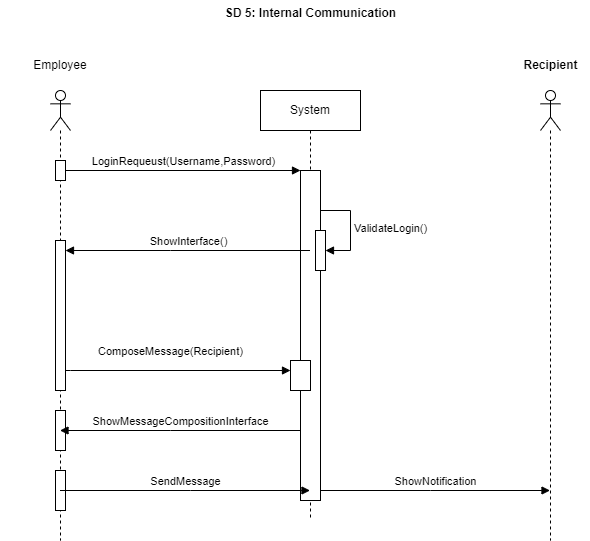

The diagram above was exported from draw.io. Its source (the exported page's mxGraphModel, read from the mxfile embedded in the PNG):
<mxGraphModel dx="1434" dy="772" grid="1" gridSize="10" guides="1" tooltips="1" connect="1" arrows="1" fold="1" page="1" pageScale="1" pageWidth="850" pageHeight="1100" math="0" shadow="0">
  <root>
    <mxCell id="0" />
    <mxCell id="1" parent="0" />
    <mxCell id="rekHZwUC3wcy3N2uphbT-1" value="System" style="shape=umlLifeline;perimeter=lifelinePerimeter;whiteSpace=wrap;html=1;container=0;dropTarget=0;collapsible=0;recursiveResize=0;outlineConnect=0;portConstraint=eastwest;newEdgeStyle={&quot;edgeStyle&quot;:&quot;elbowEdgeStyle&quot;,&quot;elbow&quot;:&quot;vertical&quot;,&quot;curved&quot;:0,&quot;rounded&quot;:0};" vertex="1" parent="1">
      <mxGeometry x="330" y="90" width="100" height="430" as="geometry" />
    </mxCell>
    <mxCell id="rekHZwUC3wcy3N2uphbT-2" value="" style="html=1;points=[];perimeter=orthogonalPerimeter;outlineConnect=0;targetShapes=umlLifeline;portConstraint=eastwest;newEdgeStyle={&quot;edgeStyle&quot;:&quot;elbowEdgeStyle&quot;,&quot;elbow&quot;:&quot;vertical&quot;,&quot;curved&quot;:0,&quot;rounded&quot;:0};" vertex="1" parent="rekHZwUC3wcy3N2uphbT-1">
      <mxGeometry x="40" y="80" width="20" height="330" as="geometry" />
    </mxCell>
    <mxCell id="rekHZwUC3wcy3N2uphbT-3" value="" style="html=1;points=[[0,0,0,0,5],[0,1,0,0,-5],[1,0,0,0,5],[1,1,0,0,-5]];perimeter=orthogonalPerimeter;outlineConnect=0;targetShapes=umlLifeline;portConstraint=eastwest;newEdgeStyle={&quot;curved&quot;:0,&quot;rounded&quot;:0};" vertex="1" parent="rekHZwUC3wcy3N2uphbT-1">
      <mxGeometry x="55" y="140" width="10" height="40" as="geometry" />
    </mxCell>
    <mxCell id="rekHZwUC3wcy3N2uphbT-4" value="ValidateLogin()" style="html=1;align=left;spacingLeft=2;endArrow=block;rounded=0;edgeStyle=orthogonalEdgeStyle;curved=0;rounded=0;" edge="1" parent="rekHZwUC3wcy3N2uphbT-1" source="rekHZwUC3wcy3N2uphbT-2" target="rekHZwUC3wcy3N2uphbT-3">
      <mxGeometry relative="1" as="geometry">
        <mxPoint x="60" y="120" as="sourcePoint" />
        <Array as="points">
          <mxPoint x="90" y="120" />
          <mxPoint x="90" y="160" />
        </Array>
      </mxGeometry>
    </mxCell>
    <mxCell id="rekHZwUC3wcy3N2uphbT-18" value="" style="html=1;points=[[0,0,0,0,5],[0,1,0,0,-5],[1,0,0,0,5],[1,1,0,0,-5]];perimeter=orthogonalPerimeter;outlineConnect=0;targetShapes=umlLifeline;portConstraint=eastwest;newEdgeStyle={&quot;curved&quot;:0,&quot;rounded&quot;:0};" vertex="1" parent="rekHZwUC3wcy3N2uphbT-1">
      <mxGeometry x="30" y="270" width="20" height="30" as="geometry" />
    </mxCell>
    <mxCell id="rekHZwUC3wcy3N2uphbT-6" value="" style="shape=umlLifeline;perimeter=lifelinePerimeter;whiteSpace=wrap;html=1;container=1;dropTarget=0;collapsible=0;recursiveResize=0;outlineConnect=0;portConstraint=eastwest;newEdgeStyle={&quot;curved&quot;:0,&quot;rounded&quot;:0};participant=umlActor;" vertex="1" parent="1">
      <mxGeometry x="120" y="90" width="20" height="450" as="geometry" />
    </mxCell>
    <mxCell id="rekHZwUC3wcy3N2uphbT-7" value="" style="html=1;points=[[0,0,0,0,5],[0,1,0,0,-5],[1,0,0,0,5],[1,1,0,0,-5]];perimeter=orthogonalPerimeter;outlineConnect=0;targetShapes=umlLifeline;portConstraint=eastwest;newEdgeStyle={&quot;curved&quot;:0,&quot;rounded&quot;:0};" vertex="1" parent="rekHZwUC3wcy3N2uphbT-6">
      <mxGeometry x="5" y="70" width="10" height="20" as="geometry" />
    </mxCell>
    <mxCell id="rekHZwUC3wcy3N2uphbT-8" value="" style="html=1;points=[[0,0,0,0,5],[0,1,0,0,-5],[1,0,0,0,5],[1,1,0,0,-5]];perimeter=orthogonalPerimeter;outlineConnect=0;targetShapes=umlLifeline;portConstraint=eastwest;newEdgeStyle={&quot;curved&quot;:0,&quot;rounded&quot;:0};" vertex="1" parent="rekHZwUC3wcy3N2uphbT-6">
      <mxGeometry x="5" y="150" width="10" height="150" as="geometry" />
    </mxCell>
    <mxCell id="rekHZwUC3wcy3N2uphbT-21" value="" style="html=1;points=[[0,0,0,0,5],[0,1,0,0,-5],[1,0,0,0,5],[1,1,0,0,-5]];perimeter=orthogonalPerimeter;outlineConnect=0;targetShapes=umlLifeline;portConstraint=eastwest;newEdgeStyle={&quot;curved&quot;:0,&quot;rounded&quot;:0};" vertex="1" parent="rekHZwUC3wcy3N2uphbT-6">
      <mxGeometry x="5" y="320" width="10" height="40" as="geometry" />
    </mxCell>
    <mxCell id="rekHZwUC3wcy3N2uphbT-28" value="" style="html=1;points=[[0,0,0,0,5],[0,1,0,0,-5],[1,0,0,0,5],[1,1,0,0,-5]];perimeter=orthogonalPerimeter;outlineConnect=0;targetShapes=umlLifeline;portConstraint=eastwest;newEdgeStyle={&quot;curved&quot;:0,&quot;rounded&quot;:0};" vertex="1" parent="rekHZwUC3wcy3N2uphbT-6">
      <mxGeometry x="5" y="380" width="10" height="40" as="geometry" />
    </mxCell>
    <mxCell id="rekHZwUC3wcy3N2uphbT-13" value="Employee" style="text;html=1;align=center;verticalAlign=middle;whiteSpace=wrap;rounded=0;" vertex="1" parent="1">
      <mxGeometry x="70" y="50" width="120" height="30" as="geometry" />
    </mxCell>
    <mxCell id="rekHZwUC3wcy3N2uphbT-14" value="LoginRequeust(Username,Password)" style="html=1;verticalAlign=bottom;endArrow=block;curved=0;rounded=0;" edge="1" parent="1" source="rekHZwUC3wcy3N2uphbT-7" target="rekHZwUC3wcy3N2uphbT-2">
      <mxGeometry width="80" relative="1" as="geometry">
        <mxPoint x="350" y="390" as="sourcePoint" />
        <mxPoint x="410" y="430" as="targetPoint" />
      </mxGeometry>
    </mxCell>
    <mxCell id="rekHZwUC3wcy3N2uphbT-15" value="ShowInterface()" style="html=1;verticalAlign=bottom;endArrow=block;curved=0;rounded=0;" edge="1" parent="1" source="rekHZwUC3wcy3N2uphbT-1" target="rekHZwUC3wcy3N2uphbT-8">
      <mxGeometry width="80" relative="1" as="geometry">
        <mxPoint x="350" y="390" as="sourcePoint" />
        <mxPoint x="430" y="390" as="targetPoint" />
        <Array as="points">
          <mxPoint x="240" y="250" />
        </Array>
      </mxGeometry>
    </mxCell>
    <mxCell id="rekHZwUC3wcy3N2uphbT-17" value="ComposeMessage(Recipient)" style="html=1;verticalAlign=bottom;endArrow=block;curved=0;rounded=0;" edge="1" parent="1" source="rekHZwUC3wcy3N2uphbT-8" target="rekHZwUC3wcy3N2uphbT-18">
      <mxGeometry x="-0.0667" y="10" width="80" relative="1" as="geometry">
        <mxPoint x="380" y="400" as="sourcePoint" />
        <mxPoint x="460" y="400" as="targetPoint" />
        <Array as="points">
          <mxPoint x="140" y="370" />
        </Array>
        <mxPoint as="offset" />
      </mxGeometry>
    </mxCell>
    <mxCell id="rekHZwUC3wcy3N2uphbT-20" value="ShowMessageCompositionInterface" style="html=1;verticalAlign=bottom;endArrow=block;curved=0;rounded=0;" edge="1" parent="1" source="rekHZwUC3wcy3N2uphbT-2" target="rekHZwUC3wcy3N2uphbT-6">
      <mxGeometry width="80" relative="1" as="geometry">
        <mxPoint x="380" y="400" as="sourcePoint" />
        <mxPoint x="460" y="400" as="targetPoint" />
        <Array as="points">
          <mxPoint x="240" y="430" />
        </Array>
      </mxGeometry>
    </mxCell>
    <mxCell id="rekHZwUC3wcy3N2uphbT-26" value="" style="shape=umlLifeline;perimeter=lifelinePerimeter;whiteSpace=wrap;html=1;container=1;dropTarget=0;collapsible=0;recursiveResize=0;outlineConnect=0;portConstraint=eastwest;newEdgeStyle={&quot;curved&quot;:0,&quot;rounded&quot;:0};participant=umlActor;" vertex="1" parent="1">
      <mxGeometry x="610" y="90" width="20" height="450" as="geometry" />
    </mxCell>
    <mxCell id="rekHZwUC3wcy3N2uphbT-27" value="Recipient" style="text;align=center;fontStyle=1;verticalAlign=middle;spacingLeft=3;spacingRight=3;strokeColor=none;rotatable=0;points=[[0,0.5],[1,0.5]];portConstraint=eastwest;html=1;" vertex="1" parent="1">
      <mxGeometry x="580" y="52" width="80" height="26" as="geometry" />
    </mxCell>
    <mxCell id="rekHZwUC3wcy3N2uphbT-29" value="SendMessage" style="html=1;verticalAlign=bottom;endArrow=block;curved=0;rounded=0;" edge="1" parent="1" source="rekHZwUC3wcy3N2uphbT-6" target="rekHZwUC3wcy3N2uphbT-1">
      <mxGeometry width="80" relative="1" as="geometry">
        <mxPoint x="380" y="400" as="sourcePoint" />
        <mxPoint x="460" y="400" as="targetPoint" />
        <Array as="points">
          <mxPoint x="260" y="490" />
        </Array>
      </mxGeometry>
    </mxCell>
    <mxCell id="rekHZwUC3wcy3N2uphbT-30" value="ShowNotification" style="html=1;verticalAlign=bottom;endArrow=block;curved=0;rounded=0;" edge="1" parent="1" source="rekHZwUC3wcy3N2uphbT-2" target="rekHZwUC3wcy3N2uphbT-26">
      <mxGeometry width="80" relative="1" as="geometry">
        <mxPoint x="380" y="400" as="sourcePoint" />
        <mxPoint x="460" y="400" as="targetPoint" />
        <Array as="points">
          <mxPoint x="500" y="490" />
        </Array>
      </mxGeometry>
    </mxCell>
    <mxCell id="rekHZwUC3wcy3N2uphbT-31" value="SD 5: Internal Communication" style="text;align=center;fontStyle=1;verticalAlign=middle;spacingLeft=3;spacingRight=3;strokeColor=none;rotatable=0;points=[[0,0.5],[1,0.5]];portConstraint=eastwest;html=1;" vertex="1" parent="1">
      <mxGeometry x="290" width="180" height="26" as="geometry" />
    </mxCell>
  </root>
</mxGraphModel>